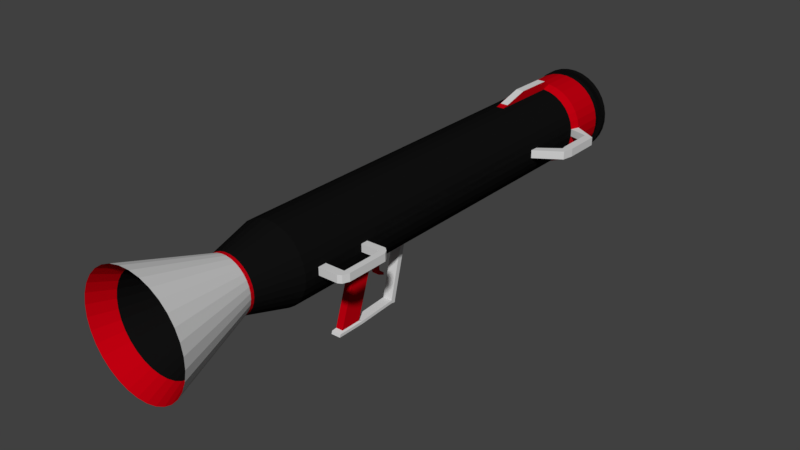# Source: RocketLauncher.blend  (saved by Blender 2.79.0; exported with 4.5.12 LTS)
import bpy
from mathutils import Matrix  # noqa: F401  (used for matrix-valued properties, if any)

bpy.ops.wm.read_factory_settings(use_empty=True)
scene = bpy.context.scene
scene.name = 'Scene'

# ---- collections
col_collection_1 = bpy.data.collections.new('Collection 1'); scene.collection.children.link(col_collection_1)

# ---- materials (node trees are filled in below, after node groups)
mat_material_001 = bpy.data.materials.new('Material.001')
mat_material_001.alpha_threshold = 0.0
mat_material_001.use_transparent_shadow = False
mat_material_001.diffuse_color = (0.005605, 0.005605, 0.005605, 1.0)
mat_material_001.roughness = 0.5
mat_material_003 = bpy.data.materials.new('Material.003')
mat_material_003.alpha_threshold = 0.0
mat_material_003.use_transparent_shadow = False
mat_material_003.diffuse_color = (0.5173, 0.0, 0.005301, 1.0)
mat_material_003.roughness = 0.5
mat_material_004 = bpy.data.materials.new('Material.004')
mat_material_004.alpha_threshold = 0.0
mat_material_004.use_transparent_shadow = False
mat_material_004.diffuse_color = (0.6739, 0.6739, 0.6739, 1.0)
mat_material_004.roughness = 0.5

# ---- material node trees

# ---- world
world_world = bpy.data.worlds.new('World'); scene.world = world_world
world_world.color = (0.05088, 0.05088, 0.05088)
world_world.use_sun_shadow = False
world_world.sun_shadow_jitter_overblur = 0.0
world_world.cycles.sampling_method = 'MANUAL'

# ---- meshes
me_cylinder = bpy.data.meshes.new('Cylinder')
me_cylinder.from_pydata([(-0.3019, 0.6424, -0.6241), (-0.2692, 0.5792, 0.3968), (-0.1747, 0.693, -0.6241), (-0.1518, 0.6259, 0.3968), (-0.04013, 0.7179, -0.6241), (-0.02754, 0.6489, 0.3968), (0.09673, 0.716, -0.6241), (0.09882, 0.6471, 0.3968), (0.2306, 0.6874, -0.6241), (0.2224, 0.6207, 0.3968), (0.3563, 0.6333, -0.6241), (0.3385, 0.5708, 0.3968), (0.4691, 0.5557, -0.6241), (0.4426, 0.4991, 0.3968), (0.5645, 0.4575, -0.6241), (0.5307, 0.4085, 0.3968), (0.639, 0.3427, -0.6241), (0.5994, 0.3025, 0.3968), (0.6896, 0.2155, -0.6241), (0.6462, 0.1851, 0.3968), (0.7144, 0.08093, -0.6241), (0.6691, 0.06079, 0.3968), (0.7125, -0.05594, -0.6241), (0.6674, -0.06557, 0.3968), (0.684, -0.1898, -0.6241), (0.641, -0.1892, 0.3968), (0.6298, -0.3155, -0.6241), (0.591, -0.3052, 0.3968), (0.5522, -0.4283, -0.6241), (0.5194, -0.4093, 0.3968), (0.4541, -0.5237, -0.6241), (0.4288, -0.4974, 0.3968), (0.3392, -0.5982, -0.6241), (0.3227, -0.5662, 0.3968), (0.2121, -0.6488, -0.6241), (0.2053, -0.6129, 0.3968), (0.07748, -0.6736, -0.6241), (0.08104, -0.6359, 0.3968), (-0.05938, -0.6717, -0.6241), (-0.04532, -0.6341, 0.3968), (-0.1932, -0.6432, -0.6241), (-0.1689, -0.6077, 0.3968), (-0.319, -0.589, -0.6241), (-0.285, -0.5578, 0.3968), (-0.4317, -0.5114, -0.6241), (-0.3891, -0.4861, 0.3968), (-0.5271, -0.4133, -0.6241), (-0.4772, -0.3955, 0.3968), (-0.6016, -0.2985, -0.6241), (-0.5459, -0.2895, 0.3968), (-0.6522, -0.1713, -0.6241), (-0.5927, -0.1721, 0.3968), (-0.6771, -0.03668, -0.6241), (-0.6156, -0.04779, 0.3968), (-0.6752, 0.1002, -0.6241), (-0.6139, 0.07857, 0.3968), (-0.6466, 0.234, -0.6241), (-0.5875, 0.2022, 0.3968), (-0.5925, 0.3598, -0.6241), (-0.5375, 0.3182, 0.3968), (-0.5149, 0.4725, -0.6241), (-0.4659, 0.4223, 0.3968), (-0.4167, 0.5679, -0.6241), (-0.3753, 0.5104, 0.3968), (-0.3593, 0.6052, -0.6241), (-0.3222, 0.5448, 0.3968), (-0.2383, 0.6677, -0.6241), (-0.2105, 0.6026, 0.3968), (-0.4324, 0.8949, -0.1832), (-0.2502, 0.9674, -0.1832), (-0.05747, 1.003, -0.1832), (0.1385, 1.0, -0.1832), (0.3303, 0.9593, -0.1832), (0.5103, 0.8818, -0.1832), (0.6718, 0.7706, -0.1832), (0.8085, 0.6301, -0.1832), (0.9151, 0.4656, -0.1832), (0.9876, 0.2835, -0.1832), (1.023, 0.09072, -0.1832), (1.02, -0.1053, -0.1832), (0.9796, -0.297, -0.1832), (0.9021, -0.4771, -0.1832), (0.7909, -0.6385, -0.1832), (0.6504, -0.7752, -0.1832), (0.4859, -0.8819, -0.1832), (0.3037, -0.9544, -0.1832), (0.111, -0.9899, -0.1832), (-0.08505, -0.9872, -0.1832), (-0.2768, -0.9463, -0.1832), (-0.4568, -0.8688, -0.1832), (-0.6183, -0.7576, -0.1832), (-0.755, -0.6171, -0.1832), (-0.8616, -0.4526, -0.1832), (-0.9341, -0.2705, -0.1832), (-0.9697, -0.07771, -0.1832), (-0.967, 0.1183, -0.1832), (-0.9261, 0.31, -0.1832), (-0.8486, 0.4901, -0.1832), (-0.7374, 0.6515, -0.1832), (-0.5969, 0.7882, -0.1832), (-0.5146, 0.8416, -0.1832), (-0.3413, 0.9311, -0.1832), (-0.4324, 0.8949, -0.1754), (-0.2502, 0.9674, -0.1754), (-0.05747, 1.003, -0.1754), (0.1385, 1.0, -0.1754), (0.3303, 0.9593, -0.1754), (0.5103, 0.8818, -0.1754), (0.6718, 0.7706, -0.1754), (0.8085, 0.6301, -0.1754), (0.9151, 0.4656, -0.1754), (0.9876, 0.2835, -0.1754), (1.023, 0.09072, -0.1754), (1.02, -0.1053, -0.1754), (0.9796, -0.297, -0.1754), (0.9021, -0.4771, -0.1754), (0.7909, -0.6385, -0.1754), (0.6504, -0.7752, -0.1754), (0.4859, -0.8819, -0.1754), (0.3037, -0.9544, -0.1754), (0.111, -0.9899, -0.1754), (-0.08505, -0.9872, -0.1754), (-0.2768, -0.9463, -0.1754), (-0.4568, -0.8688, -0.1754), (-0.6183, -0.7576, -0.1754), (-0.755, -0.6171, -0.1754), (-0.8616, -0.4526, -0.1754), (-0.9341, -0.2705, -0.1754), (-0.9697, -0.07771, -0.1754), (-0.967, 0.1183, -0.1754), (-0.9261, 0.31, -0.1754), (-0.8486, 0.4901, -0.1754), (-0.7374, 0.6515, -0.1754), (-0.5969, 0.7882, -0.1754), (-0.5146, 0.8416, -0.1754), (-0.3413, 0.9311, -0.1754), (-0.4324, 0.8949, -0.1046), (-0.2502, 0.9674, -0.1046), (-0.05747, 1.003, -0.1046), (0.1385, 1.0, -0.1046), (0.3303, 0.9593, -0.1046), (0.5103, 0.8818, -0.1046), (0.6718, 0.7706, -0.1046), (0.8085, 0.6301, -0.1046), (0.9151, 0.4656, -0.1046), (0.9876, 0.2835, -0.1046), (1.023, 0.09072, -0.1046), (1.02, -0.1053, -0.1046), (0.9796, -0.297, -0.1046), (0.9021, -0.4771, -0.1046), (0.7909, -0.6385, -0.1046), (0.6504, -0.7752, -0.1046), (0.4859, -0.8819, -0.1046), (0.3037, -0.9544, -0.1046), (0.111, -0.9899, -0.1046), (-0.08505, -0.9872, -0.1046), (-0.2768, -0.9463, -0.1046), (-0.4568, -0.8688, -0.1046), (-0.6183, -0.7576, -0.1046), (-0.755, -0.6171, -0.1046), (-0.8616, -0.4526, -0.1046), (-0.9341, -0.2705, -0.1046), (-0.9697, -0.07771, -0.1046), (-0.967, 0.1183, -0.1046), (-0.9261, 0.31, -0.1046), (-0.8486, 0.4901, -0.1046), (-0.7374, 0.6515, -0.1046), (-0.5969, 0.7882, -0.1046), (-0.5146, 0.8416, -0.1046), (-0.3413, 0.9311, -0.1046), (-0.4324, 0.8949, -0.09636), (-0.2502, 0.9674, -0.09636), (-0.05747, 1.003, -0.09636), (0.1385, 1.0, -0.09636), (0.3303, 0.9593, -0.09636), (0.5103, 0.8818, -0.09636), (0.6718, 0.7706, -0.09636), (0.8085, 0.6301, -0.09636), (0.9151, 0.4656, -0.09636), (0.9876, 0.2835, -0.09636), (1.023, 0.09072, -0.09636), (1.02, -0.1053, -0.09636), (0.9796, -0.297, -0.09636), (0.9021, -0.4771, -0.09636), (0.7909, -0.6385, -0.09636), (0.6504, -0.7752, -0.09636), (0.4859, -0.8819, -0.09636), (0.3037, -0.9544, -0.09636), (0.111, -0.9899, -0.09636), (-0.08505, -0.9872, -0.09636), (-0.2768, -0.9463, -0.09636), (-0.4568, -0.8688, -0.09636), (-0.6183, -0.7576, -0.09636), (-0.755, -0.6171, -0.09636), (-0.8616, -0.4526, -0.09636), (-0.9341, -0.2705, -0.09636), (-0.9697, -0.07771, -0.09636), (-0.967, 0.1183, -0.09636), (-0.9261, 0.31, -0.09636), (-0.8486, 0.4901, -0.09636), (-0.7374, 0.6515, -0.09636), (-0.5969, 0.7882, -0.09636), (-0.5146, 0.8416, -0.09636), (-0.3413, 0.9311, -0.09636), (1.134, 0.08918, -0.1046), (1.134, 0.08918, -0.1754), (2.551, -0.1537, -0.007006), (1.131, -0.1068, -0.1754), (1.131, 0.08929, -0.1754), (1.024, 0.08929, -0.1832), (1.128, -0.1067, -0.1754), (1.021, -0.1067, -0.1832), (1.021, 0.08924, -0.09636), (1.13, 0.08924, -0.1046), (1.019, -0.1068, -0.09636), (1.128, -0.1068, -0.1046), (0.9921, 0.02248, -0.09782), (0.9894, -0.1735, -0.09782), (2.627, -0.1544, -0.008495), (2.631, 0.1034, -0.008495), (1.131, -0.1068, -0.1046), (2.554, 0.1041, -0.007006), (2.679, 0.106, -0.1575), (2.679, 0.106, -0.2523), (2.611, 0.1036, -0.02463), (2.675, -0.1517, -0.2523), (2.603, 0.1067, -0.249), (2.599, -0.151, -0.249), (2.535, 0.1043, -0.02314), (2.607, -0.1541, -0.02463), (2.559, -0.1198, -0.2362), (2.562, 0.07623, -0.2362), (2.562, 0.07623, -0.1654), (2.559, -0.1198, -0.1654), (2.531, -0.1534, -0.02314), (2.675, -0.1517, -0.1575), (2.603, 0.1067, -0.156), (2.599, -0.151, -0.156), (1.004, 0.1225, 0.04423), (0.9844, 0.1227, 0.02809), (1.0, -0.1353, 0.04423), (0.9808, -0.135, 0.02809), (-0.4324, 0.8949, -0.06507), (-0.2502, 0.9674, -0.06507), (-0.05747, 1.003, -0.06507), (0.1385, 1.0, -0.06507), (0.3303, 0.9593, -0.06507), (0.5103, 0.8818, -0.06507), (0.6718, 0.7706, -0.06507), (0.8085, 0.6301, -0.06507), (0.9151, 0.4656, -0.06507), (0.9876, 0.2835, -0.06507), (1.023, 0.09072, -0.06507), (1.02, -0.1053, -0.06507), (0.9796, -0.297, -0.06507), (0.9021, -0.4771, -0.06507), (0.7909, -0.6385, -0.06507), (0.6504, -0.7752, -0.06507), (0.4859, -0.8819, -0.06507), (0.3037, -0.9544, -0.06507), (0.111, -0.9899, -0.06507), (-0.08505, -0.9872, -0.06507), (-0.2768, -0.9463, -0.06507), (-0.4568, -0.8688, -0.06507), (-0.6183, -0.7576, -0.06507), (-0.755, -0.6171, -0.06507), (-0.8616, -0.4526, -0.06507), (-0.9341, -0.2705, -0.06507), (-0.9697, -0.07771, -0.06507), (-0.967, 0.1183, -0.06507), (-0.9261, 0.31, -0.06507), (-0.8486, 0.4901, -0.06507), (-0.7374, 0.6515, -0.06507), (-0.5969, 0.7882, -0.06507), (-0.5146, 0.8416, -0.06507), (-0.3413, 0.9311, -0.06507), (-0.4324, 0.8949, -0.05632), (-0.2502, 0.9674, -0.05632), (-0.05747, 1.003, -0.05632), (0.1385, 1.0, -0.05632), (0.3303, 0.9593, -0.05632), (0.5103, 0.8818, -0.05632), (0.6718, 0.7706, -0.05632), (0.8085, 0.6301, -0.05632), (0.9151, 0.4656, -0.05632), (0.9876, 0.2835, -0.05632), (1.023, 0.09072, -0.05632), (1.02, -0.1053, -0.05632), (0.9796, -0.297, -0.05632), (0.9021, -0.4771, -0.05632), (0.7909, -0.6385, -0.05632), (0.6504, -0.7752, -0.05632), (0.4859, -0.8819, -0.05632), (0.3037, -0.9544, -0.05632), (0.111, -0.9899, -0.05632), (-0.08505, -0.9872, -0.05632), (-0.2768, -0.9463, -0.05632), (-0.4568, -0.8688, -0.05632), (-0.6183, -0.7576, -0.05632), (-0.755, -0.6171, -0.05632), (-0.8616, -0.4526, -0.05632), (-0.9341, -0.2705, -0.05632), (-0.9697, -0.07771, -0.05632), (-0.967, 0.1183, -0.05632), (-0.9261, 0.31, -0.05632), (-0.8486, 0.4901, -0.05632), (-0.7374, 0.6515, -0.05632), (-0.5969, 0.7882, -0.05632), (-0.5146, 0.8416, -0.05632), (-0.3413, 0.9311, -0.05632), (1.383, 0.08613, -0.07133), (1.383, 0.08613, -0.08009), (1.38, -0.1099, -0.07133), (1.38, -0.1099, -0.08009), (1.52, 0.08422, -0.07133), (1.52, 0.08422, -0.08009), (1.518, -0.1118, -0.07133), (1.518, -0.1118, -0.08009), (1.618, 0.08251, -0.06793), (1.669, 0.08251, -0.07392), (1.617, -0.1135, -0.06818), (1.667, -0.1135, -0.07417), (1.67, 0.08064, -0.0525), (1.74, 0.08064, -0.05223), (1.67, -0.1154, -0.05285), (1.74, -0.1154, -0.05257), (-0.2502, 0.9674, -0.4828), (-0.05747, 1.003, -0.4828), (0.1385, 1.0, -0.4828), (0.3303, 0.9593, -0.4828), (0.5103, 0.8818, -0.4828), (0.6718, 0.7706, -0.4828), (0.8085, 0.6301, -0.4828), (0.9151, 0.4656, -0.4828), (0.9876, 0.2835, -0.4828), (1.023, 0.09072, -0.4828), (1.02, -0.1053, -0.4828), (0.9796, -0.297, -0.4828), (0.9021, -0.4771, -0.4828), (0.7909, -0.6385, -0.4828), (0.6504, -0.7752, -0.4828), (0.4859, -0.8819, -0.4828), (0.3037, -0.9544, -0.4828), (0.111, -0.9899, -0.4828), (-0.08505, -0.9872, -0.4828), (-0.2768, -0.9463, -0.4828), (-0.4568, -0.8688, -0.4828), (-0.6183, -0.7576, -0.4828), (-0.755, -0.6171, -0.4828), (-0.8616, -0.4526, -0.4828), (-0.9341, -0.2705, -0.4828), (-0.9697, -0.07771, -0.4828), (-0.967, 0.1183, -0.4828), (-0.9261, 0.31, -0.4828), (-0.8486, 0.4901, -0.4828), (-0.7374, 0.6515, -0.4828), (-0.5969, 0.7882, -0.4828), (-0.5146, 0.8416, -0.4828), (-0.3413, 0.9311, -0.4828), (-0.4324, 0.8949, -0.4828), (-0.2383, 0.6677, -0.6349), (-0.1747, 0.693, -0.6349), (-0.04013, 0.7179, -0.6349), (0.09673, 0.716, -0.6349), (0.2306, 0.6874, -0.6349), (0.3563, 0.6333, -0.6349), (0.4691, 0.5557, -0.6349), (0.5645, 0.4575, -0.6349), (0.639, 0.3427, -0.6349), (0.6896, 0.2155, -0.6349), (0.7144, 0.08093, -0.6349), (0.7125, -0.05594, -0.6349), (0.684, -0.1898, -0.6349), (0.6298, -0.3155, -0.6349), (0.5522, -0.4283, -0.6349), (0.4541, -0.5237, -0.6349), (0.3392, -0.5982, -0.6349), (0.2121, -0.6488, -0.6349), (0.07748, -0.6736, -0.6349), (-0.05938, -0.6717, -0.6349), (-0.1932, -0.6432, -0.6349), (-0.319, -0.589, -0.6349), (-0.4317, -0.5114, -0.6349), (-0.5271, -0.4133, -0.6349), (-0.6016, -0.2985, -0.6349), (-0.6522, -0.1713, -0.6349), (-0.6771, -0.03668, -0.6349), (-0.6752, 0.1002, -0.6349), (-0.6466, 0.234, -0.6349), (-0.5925, 0.3598, -0.6349), (-0.5149, 0.4725, -0.6349), (-0.4167, 0.5679, -0.6349), (-0.3593, 0.6052, -0.6349), (-0.3019, 0.6424, -0.6349), (-0.04895, 0.2034, -0.5222), (-0.02731, 0.2121, -0.5222), (0.01849, 0.2205, -0.5222), (0.06506, 0.2199, -0.5222), (0.1106, 0.2101, -0.5222), (0.1534, 0.1917, -0.5222), (0.1917, 0.1653, -0.5222), (0.2242, 0.1319, -0.5222), (0.2496, 0.09285, -0.5222), (0.2668, 0.04958, -0.5222), (0.2752, 0.003779, -0.5222), (0.2746, -0.04279, -0.5222), (0.2649, -0.08834, -0.5222), (0.2465, -0.1311, -0.5222), (0.22, -0.1695, -0.5222), (0.1867, -0.202, -0.5222), (0.1476, -0.2273, -0.5222), (0.1043, -0.2445, -0.5222), (0.05851, -0.253, -0.5222), (0.01194, -0.2523, -0.5222), (-0.03361, -0.2426, -0.5222), (-0.07639, -0.2242, -0.5222), (-0.1148, -0.1978, -0.5222), (-0.1472, -0.1644, -0.5222), (-0.1726, -0.1253, -0.5222), (-0.1898, -0.08204, -0.5222), (-0.1982, -0.03624, -0.5222), (-0.1976, 0.01033, -0.5222), (-0.1879, 0.05588, -0.5222), (-0.1695, 0.09866, -0.5222), (-0.143, 0.137, -0.5222), (-0.1097, 0.1695, -0.5222), (-0.09012, 0.1822, -0.5222), (-0.07058, 0.1948, -0.5222), (-0.4912, 1.315, -0.9293), (-0.3602, 1.367, -0.9293), (-0.08271, 1.418, -0.9293), (0.1994, 1.414, -0.9293), (0.4753, 1.355, -0.9293), (0.7345, 1.244, -0.9293), (0.9669, 1.084, -0.9293), (1.164, 0.8813, -0.9293), (1.317, 0.6446, -0.9293), (1.421, 0.3824, -0.9293), (1.473, 0.105, -0.9293), (1.469, -0.1771, -0.9293), (1.41, -0.4531, -0.9293), (1.298, -0.7122, -0.9293), (1.138, -0.9446, -0.9293), (0.9361, -1.141, -0.9293), (0.6993, -1.295, -0.9293), (0.4372, -1.399, -0.9293), (0.1597, -1.45, -0.9293), (-0.1224, -1.446, -0.9293), (-0.3983, -1.388, -0.9293), (-0.6575, -1.276, -0.9293), (-0.8899, -1.116, -0.9293), (-1.087, -0.9138, -0.9293), (-1.24, -0.677, -0.9293), (-1.344, -0.4149, -0.9293), (-1.396, -0.1374, -0.9293), (-1.392, 0.1447, -0.9293), (-1.333, 0.4206, -0.9293), (-1.221, 0.6798, -0.9293), (-1.061, 0.9122, -0.9293), (-0.8591, 1.109, -0.9293), (-0.7407, 1.186, -0.9293), (-0.6223, 1.262, -0.9293), (-0.3964, 1.076, -0.8599), (-0.2888, 1.119, -0.8599), (-0.06102, 1.161, -0.8599), (0.1706, 1.158, -0.8599), (0.3971, 1.11, -0.8599), (0.6099, 1.018, -0.8599), (0.8007, 0.8867, -0.8599), (0.9622, 0.7207, -0.8599), (1.088, 0.5263, -0.8599), (1.174, 0.3111, -0.8599), (1.216, 0.08329, -0.8599), (1.213, -0.1483, -0.8599), (1.164, -0.3749, -0.8599), (1.073, -0.5876, -0.8599), (0.9414, -0.7784, -0.8599), (0.7754, -0.94, -0.8599), (0.581, -1.066, -0.8599), (0.3658, -1.152, -0.8599), (0.138, -1.194, -0.8599), (-0.09361, -1.19, -0.8599), (-0.3202, -1.142, -0.8599), (-0.5329, -1.051, -0.8599), (-0.7237, -0.9192, -0.8599), (-0.8852, -0.7531, -0.8599), (-1.011, -0.5588, -0.8599), (-1.097, -0.3435, -0.8599), (-1.139, -0.1157, -0.8599), (-1.136, 0.1159, -0.8599), (-1.087, 0.3424, -0.8599), (-0.9958, 0.5552, -0.8599), (-0.8645, 0.746, -0.8599), (-0.6984, 0.9075, -0.8599), (-0.6012, 0.9705, -0.8599), (-0.504, 1.034, -0.8599), (-0.2403, 0.6841, -0.6958), (-0.1713, 0.7116, -0.6958), (-0.02529, 0.7385, -0.6958), (0.1232, 0.7365, -0.6958), (0.2684, 0.7055, -0.6958), (0.4048, 0.6468, -0.6958), (0.5271, 0.5626, -0.6958), (0.6306, 0.4561, -0.6958), (0.7114, 0.3315, -0.6958), (0.7663, 0.1936, -0.6958), (0.7932, 0.04756, -0.6958), (0.7912, -0.1009, -0.6958), (0.7602, -0.2461, -0.6958), (0.7015, -0.3825, -0.6958), (0.6173, -0.5048, -0.6958), (0.5109, -0.6083, -0.6958), (0.3863, -0.6891, -0.6958), (0.2483, -0.744, -0.6958), (0.1023, -0.771, -0.6958), (-0.04618, -0.7689, -0.6958), (-0.1914, -0.7379, -0.6958), (-0.3278, -0.6792, -0.6958), (-0.4501, -0.595, -0.6958), (-0.5536, -0.4886, -0.6958), (-0.6344, -0.364, -0.6958), (-0.6893, -0.226, -0.6958), (-0.7162, -0.08002, -0.6958), (-0.7142, 0.06845, -0.6958), (-0.6832, 0.2137, -0.6958), (-0.6245, 0.35, -0.6958), (-0.5403, 0.4723, -0.6958), (-0.4339, 0.5759, -0.6958), (-0.3716, 0.6163, -0.6958), (-0.3093, 0.6567, -0.6958), (-0.4324, 0.8949, 0.9428), (-0.2502, 0.9674, 0.9428), (0.1385, 1.0, 0.9428), (0.6718, 0.7706, 0.9428), (0.8085, 0.6301, 0.9428), (0.9151, 0.4656, 0.9428), (1.023, 0.09072, 0.9428), (1.02, -0.1053, 0.9428), (0.6504, -0.7752, 0.9428), (0.4859, -0.8819, 0.9428), (-0.08505, -0.9872, 0.9428), (-0.2768, -0.9463, 0.9428), (-0.6183, -0.7576, 0.9428), (-0.755, -0.6171, 0.9428), (-0.8616, -0.4526, 0.9428), (-0.9341, -0.2705, 0.9428), (-0.9261, 0.31, 0.9428), (-0.8486, 0.4901, 0.9428), (-0.5146, 0.8416, 0.9428), (-0.3413, 0.9311, 0.9428), (-0.05747, 1.003, 0.9428), (0.3303, 0.9593, 0.9428), (0.5103, 0.8818, 0.9428), (0.9876, 0.2835, 0.9428), (0.9796, -0.297, 0.9428), (0.9021, -0.4771, 0.9428), (0.7909, -0.6385, 0.9428), (0.3037, -0.9544, 0.9428), (0.111, -0.9899, 0.9428), (-0.4568, -0.8688, 0.9428), (-0.9697, -0.07771, 0.9428), (-0.967, 0.1183, 0.9428), (-0.7374, 0.6515, 0.9428), (-0.5969, 0.7882, 0.9428), (-0.383, 1.038, 0.9613), (-0.4852, 0.9971, 0.9613), (-0.4852, 0.9971, 0.9417), (-0.06449, 1.118, 0.9613), (-0.2808, 1.078, 0.9613), (0.1555, 1.115, 0.9613), (0.3706, 1.069, 0.9613), (0.5727, 0.9824, 0.9613), (0.7539, 0.8577, 0.9613), (0.9073, 0.7, 0.9613), (1.027, 0.5154, 0.9613), (1.108, 0.311, 0.9613), (1.148, 0.09469, 0.9613), (1.145, -0.1253, 0.9613), (1.099, -0.3404, 0.9613), (1.012, -0.5425, 0.9613), (0.8875, -0.7237, 0.9613), (0.7298, -0.8771, 0.9613), (0.5453, -0.9967, 0.9613), (0.3409, -1.078, 0.9613), (0.1245, -1.118, 0.9613), (-0.09544, -1.115, 0.9613), (-0.3106, -1.069, 0.9613), (-0.5126, -0.9821, 0.9613), (-0.6938, -0.8573, 0.9613), (-0.8472, -0.6996, 0.9613), (-0.9669, -0.5151, 0.9613), (-1.048, -0.3107, 0.9613), (-1.088, -0.09433, 0.9613), (-1.085, 0.1256, 0.9613), (-1.039, 0.3408, 0.9613), (-0.9522, 0.5428, 0.9613), (-0.8275, 0.724, 0.9613), (-0.6698, 0.8774, 0.9613), (-0.5775, 0.9373, 0.9613), (-0.2808, 1.078, 0.9417), (-0.06449, 1.118, 0.9417), (0.1555, 1.115, 0.9417), (0.3706, 1.069, 0.9417), (0.5727, 0.9824, 0.9417), (0.7539, 0.8577, 0.9417), (0.9073, 0.7, 0.9417), (1.027, 0.5154, 0.9417), (1.108, 0.311, 0.9417), (1.148, 0.09469, 0.9417), (1.145, -0.1253, 0.9417), (1.099, -0.3404, 0.9417), (1.012, -0.5425, 0.9417), (0.8875, -0.7237, 0.9417), (0.7298, -0.8771, 0.9417), (0.5453, -0.9967, 0.9417), (0.3409, -1.078, 0.9417), (0.1245, -1.118, 0.9417), (-0.09544, -1.115, 0.9417), (-0.3106, -1.069, 0.9417), (-0.5126, -0.9821, 0.9417), (-0.6938, -0.8573, 0.9417), (-0.8472, -0.6996, 0.9417), (-0.9669, -0.5151, 0.9417), (-1.048, -0.3107, 0.9417), (-1.088, -0.09433, 0.9417), (-1.085, 0.1256, 0.9417), (-1.039, 0.3408, 0.9417), (-0.9522, 0.5428, 0.9417), (-0.8275, 0.724, 0.9417), (-0.6698, 0.8774, 0.9417), (-0.5775, 0.9373, 0.9417), (-0.383, 1.038, 0.9417), (-0.2502, 0.9674, 0.9384), (-0.05747, 1.003, 0.9384), (0.1385, 1.0, 0.9384), (0.3303, 0.9593, 0.9384), (0.5103, 0.8818, 0.9384), (0.6718, 0.7706, 0.9384), (0.8085, 0.6301, 0.9384), (0.9151, 0.4656, 0.9384), (0.9876, 0.2835, 0.9384), (1.023, 0.09072, 0.9384), (1.02, -0.1053, 0.9384), (0.9796, -0.297, 0.9384), (0.9021, -0.4771, 0.9384), (0.7909, -0.6385, 0.9384), (0.6504, -0.7752, 0.9384), (0.4859, -0.8819, 0.9384), (0.3037, -0.9544, 0.9384), (0.111, -0.9899, 0.9384), (-0.08505, -0.9872, 0.9384), (-0.2768, -0.9463, 0.9384), (-0.4568, -0.8688, 0.9384), (-0.6183, -0.7576, 0.9384), (-0.755, -0.6171, 0.9384), (-0.8616, -0.4526, 0.9384), (-0.9341, -0.2705, 0.9384), (-0.9697, -0.07771, 0.9384), (-0.967, 0.1183, 0.9384), (-0.9261, 0.31, 0.9384), (-0.8486, 0.4901, 0.9384), (-0.7374, 0.6515, 0.9384), (-0.5969, 0.7882, 0.9384), (-0.5146, 0.8416, 0.9384), (-0.3413, 0.9311, 0.9384), (-0.4324, 0.8949, 0.9384), (-0.3413, 0.9311, 0.9603), (-0.4324, 0.8949, 0.9603), (-0.05747, 1.003, 0.9603), (-0.2502, 0.9674, 0.9603), (0.1385, 1.0, 0.9603), (0.3303, 0.9593, 0.9603), (0.5103, 0.8818, 0.9603), (0.6718, 0.7706, 0.9603), (0.8085, 0.6301, 0.9603), (0.9151, 0.4656, 0.9603), (0.9876, 0.2835, 0.9603), (1.023, 0.09072, 0.9603), (1.02, -0.1053, 0.9603), (0.9796, -0.297, 0.9603), (0.9021, -0.4771, 0.9603), (0.7909, -0.6385, 0.9603), (0.6504, -0.7752, 0.9603), (0.4859, -0.8819, 0.9603), (0.3037, -0.9544, 0.9603), (0.111, -0.9899, 0.9603), (-0.08505, -0.9872, 0.9603), (-0.2768, -0.9463, 0.9603), (-0.4568, -0.8688, 0.9603), (-0.6183, -0.7576, 0.9603), (-0.755, -0.6171, 0.9603), (-0.8616, -0.4526, 0.9603), (-0.9341, -0.2705, 0.9603), (-0.9697, -0.07771, 0.9603), (-0.967, 0.1183, 0.9603), (-0.9261, 0.31, 0.9603), (-0.8486, 0.4901, 0.9603), (-0.7374, 0.6515, 0.9603), (-0.5969, 0.7882, 0.9603), (-0.5146, 0.8416, 0.9603), (-0.2427, 0.6834, 0.9489), (-0.3094, 0.6568, 0.9489), (-0.0349, 0.736, 0.9489), (-0.176, 0.7099, 0.9489), (0.1086, 0.734, 0.9489), (0.2489, 0.704, 0.9489), (0.3808, 0.6473, 0.9489), (0.499, 0.5659, 0.9489), (0.599, 0.463, 0.9489), (0.6771, 0.3426, 0.9489), (0.7302, 0.2093, 0.9489), (0.7562, 0.06816, 0.9489), (0.7542, -0.07534, 0.9489), (0.7243, -0.2157, 0.9489), (0.6675, -0.3475, 0.9489), (0.5861, -0.4657, 0.9489), (0.4833, -0.5658, 0.9489), (0.3629, -0.6438, 0.9489), (0.2295, -0.6969, 0.9489), (0.0884, -0.723, 0.9489), (-0.05509, -0.721, 0.9489), (-0.1954, -0.691, 0.9489), (-0.3273, -0.6343, 0.9489), (-0.4455, -0.5529, 0.9489), (-0.5455, -0.45, 0.9489), (-0.6236, -0.3296, 0.9489), (-0.6767, -0.1963, 0.9489), (-0.7027, -0.05515, 0.9489), (-0.7007, 0.08835, 0.9489), (-0.6708, 0.2287, 0.9489), (-0.614, 0.3605, 0.9489), (-0.5326, 0.4787, 0.9489), (-0.4298, 0.5788, 0.9489), (-0.3696, 0.6178, 0.9489), (-0.2727, 1.049, 0.9067), (-0.06262, 1.088, 0.9067), (0.151, 1.085, 0.9067), (0.3599, 1.04, 0.9067), (0.5561, 0.9557, 0.9067), (0.732, 0.8345, 0.9067), (0.881, 0.6814, 0.9067), (0.9972, 0.5022, 0.9067), (1.076, 0.3037, 0.9067), (1.115, 0.09363, 0.9067), (1.112, -0.12, 0.9067), (1.067, -0.3289, 0.9067), (0.9829, -0.5251, 0.9067), (0.8618, -0.701, 0.9067), (0.7087, -0.85, 0.9067), (0.5294, -0.9662, 0.9067), (0.331, -1.045, 0.9067), (0.1209, -1.084, 0.9067), (-0.09268, -1.081, 0.9067), (-0.3016, -1.036, 0.9067), (-0.4978, -0.9519, 0.9067), (-0.6737, -0.8308, 0.9067), (-0.8227, -0.6777, 0.9067), (-0.9389, -0.4984, 0.9067), (-1.018, -0.3, 0.9067), (-1.057, -0.08991, 0.9067), (-1.054, 0.1237, 0.9067), (-1.009, 0.3326, 0.9067), (-0.9246, 0.5288, 0.9067), (-0.8035, 0.7047, 0.9067), (-0.6504, 0.8537, 0.9067), (-0.5608, 0.9118, 0.9067), (-0.3719, 1.009, 0.9067), (-0.4712, 0.9699, 0.9067), (-0.2727, 1.049, 0.7976), (-0.06262, 1.088, 0.7976), (0.151, 1.085, 0.7976), (0.3599, 1.04, 0.7976), (0.5561, 0.9557, 0.7976), (0.732, 0.8345, 0.7976), (0.881, 0.6814, 0.7976), (0.9972, 0.5022, 0.7976), (1.076, 0.3037, 0.7976), (1.115, 0.09363, 0.7976), (1.112, -0.12, 0.7976), (1.067, -0.3289, 0.7976), (0.9829, -0.5251, 0.7976), (0.8618, -0.701, 0.7976), (0.7087, -0.85, 0.7976), (0.5294, -0.9662, 0.7976), (0.331, -1.045, 0.7976), (0.1209, -1.084, 0.7976), (-0.09268, -1.081, 0.7976), (-0.3016, -1.036, 0.7976), (-0.4978, -0.9519, 0.7976), (-0.6737, -0.8308, 0.7976), (-0.8227, -0.6777, 0.7976), (-0.9389, -0.4984, 0.7976), (-1.018, -0.3, 0.7976), (-1.057, -0.08991, 0.7976), (-1.054, 0.1237, 0.7976), (-1.009, 0.3326, 0.7976), (-0.9246, 0.5288, 0.7976), (-0.8035, 0.7047, 0.7976), (-0.6504, 0.8537, 0.7976), (-0.5608, 0.9118, 0.7976), (-0.3719, 1.009, 0.7976), (-0.4712, 0.9699, 0.7976), (-0.2502, 0.9674, 0.7711), (-0.05747, 1.003, 0.7711), (0.1385, 1.0, 0.7711), (0.3303, 0.9593, 0.7711), (0.5103, 0.8818, 0.7711), (0.6718, 0.7706, 0.7711), (0.8085, 0.6301, 0.7711), (0.9151, 0.4656, 0.7711), (0.9876, 0.2835, 0.7711), (1.023, 0.09072, 0.7711), (1.02, -0.1053, 0.7711), (0.9796, -0.297, 0.7711), (0.9021, -0.4771, 0.7711), (0.7909, -0.6385, 0.7711), (0.6504, -0.7752, 0.7711), (0.4859, -0.8819, 0.7711), (0.3037, -0.9544, 0.7711), (0.111, -0.9899, 0.7711), (-0.08505, -0.9872, 0.7711), (-0.2768, -0.9463, 0.7711), (-0.4568, -0.8688, 0.7711), (-0.6183, -0.7576, 0.7711), (-0.755, -0.6171, 0.7711), (-0.8616, -0.4526, 0.7711), (-0.9341, -0.2705, 0.7711), (-0.9697, -0.07771, 0.7711), (-0.967, 0.1183, 0.7711), (-0.9261, 0.31, 0.7711), (-0.8486, 0.4901, 0.7711), (-0.7374, 0.6515, 0.7711), (-0.5969, 0.7882, 0.7711), (-0.5146, 0.8416, 0.7711), (-0.3413, 0.9311, 0.7711), (-0.4324, 0.8949, 0.7711), (-0.4324, 0.8949, 0.9115), (-0.2502, 0.9674, 0.9115), (-0.05747, 1.003, 0.9115), (0.1385, 1.0, 0.9115), (0.3303, 0.9593, 0.9115), (0.5103, 0.8818, 0.9115), (0.6718, 0.7706, 0.9115), (0.8085, 0.6301, 0.9115), (0.9151, 0.4656, 0.9115), (0.9876, 0.2835, 0.9115), (1.023, 0.09072, 0.9115), (1.02, -0.1053, 0.9115), (0.9796, -0.297, 0.9115), (0.9021, -0.4771, 0.9115), (0.7909, -0.6385, 0.9115), (0.6504, -0.7752, 0.9115), (0.4859, -0.8819, 0.9115), (0.3037, -0.9544, 0.9115), (0.111, -0.9899, 0.9115), (-0.08505, -0.9872, 0.9115), (-0.2768, -0.9463, 0.9115), (-0.4568, -0.8688, 0.9115), (-0.6183, -0.7576, 0.9115), (-0.755, -0.6171, 0.9115), (-0.8616, -0.4526, 0.9115), (-0.9341, -0.2705, 0.9115), (-0.9697, -0.07771, 0.9115), (-0.967, 0.1183, 0.9115), (-0.9261, 0.31, 0.9115), (-0.8486, 0.4901, 0.9115), (-0.7374, 0.6515, 0.9115), (-0.5969, 0.7882, 0.9115), (-0.5146, 0.8416, 0.9115), (-0.3413, 0.9311, 0.9115), (-1.188, -0.08911, 0.7715), (-1.187, 0.1245, 0.7718), (-0.9613, -0.07679, 0.7712), (-0.9603, 0.1192, 0.7714), (-1.196, -0.08208, 0.648), (-1.195, 0.1315, 0.6482), (-0.9697, -0.06976, 0.6477), (-0.9687, 0.1263, 0.6479), (-1.013, -0.07483, 0.5626), (-1.011, 0.1388, 0.5625), (-0.9546, -0.0625, 0.5349), (-0.9526, 0.1335, 0.5349), (0.1131, -1.713, 0.7512), (-0.1005, -1.712, 0.7515), (0.1032, -1.485, 0.7532), (-0.09285, -1.484, 0.7536), (0.1007, -1.728, 0.6274), (-0.1129, -1.727, 0.6278), (0.09077, -1.499, 0.6295), (-0.1052, -1.499, 0.6298), (0.09791, -1.674, 0.5896), (-0.1157, -1.675, 0.5899), (0.08796, -1.52, 0.6112), (-0.1081, -1.522, 0.6115), (0.111, -0.9647, 0.5349), (-0.1026, -0.9674, 0.5351), (0.101, -0.9671, 0.5639), (-0.09498, -0.9696, 0.5641), (-0.4324, 0.8949, -0.4357), (-0.2502, 0.9674, -0.4357), (-0.05747, 1.003, -0.4357), (0.1385, 1.0, -0.4357), (0.3303, 0.9593, -0.4357), (0.5103, 0.8818, -0.4357), (0.6718, 0.7706, -0.4357), (0.8085, 0.6301, -0.4357), (0.9151, 0.4656, -0.4357), (0.9876, 0.2835, -0.4357), (1.023, 0.09072, -0.4357), (1.02, -0.1053, -0.4357), (0.9796, -0.297, -0.4357), (0.9021, -0.4771, -0.4357), (0.7909, -0.6385, -0.4357), (0.6504, -0.7752, -0.4357), (0.4859, -0.8819, -0.4357), (0.3037, -0.9544, -0.4357), (0.111, -0.9899, -0.4357), (-0.08505, -0.9872, -0.4357), (-0.2768, -0.9463, -0.4357), (-0.4568, -0.8688, -0.4357), (-0.6183, -0.7576, -0.4357), (-0.755, -0.6171, -0.4357), (-0.8616, -0.4526, -0.4357), (-0.9341, -0.2705, -0.4357), (-0.9697, -0.07771, -0.4357), (-0.967, 0.1183, -0.4357), (-0.9261, 0.31, -0.4357), (-0.8486, 0.4901, -0.4357), (-0.7374, 0.6515, -0.4357), (-0.5969, 0.7882, -0.4357), (-0.5146, 0.8416, -0.4357), (-0.3413, 0.9311, -0.4357), (-0.4324, 0.8949, -0.4083), (-0.2502, 0.9674, -0.4083), (-0.05747, 1.003, -0.4083), (0.1385, 1.0, -0.4083), (0.3303, 0.9593, -0.4083), (0.5103, 0.8818, -0.4083), (0.6718, 0.7706, -0.4083), (0.8085, 0.6301, -0.4083), (0.9151, 0.4656, -0.4083), (0.9876, 0.2835, -0.4083), (1.023, 0.09072, -0.4083), (1.02, -0.1053, -0.4083), (0.9796, -0.297, -0.4083), (0.9021, -0.4771, -0.4083), (0.7909, -0.6385, -0.4083), (0.6504, -0.7752, -0.4083), (0.4859, -0.8819, -0.4083), (0.3037, -0.9544, -0.4083), (0.111, -0.9899, -0.4083), (-0.08505, -0.9872, -0.4083), (-0.2768, -0.9463, -0.4083), (-0.4568, -0.8688, -0.4083), (-0.6183, -0.7576, -0.4083), (-0.755, -0.6171, -0.4083), (-0.8616, -0.4526, -0.4083), (-0.9341, -0.2705, -0.4083), (-0.9697, -0.07771, -0.4083), (-0.967, 0.1183, -0.4083), (-0.9261, 0.31, -0.4083), (-0.8486, 0.4901, -0.4083), (-0.7374, 0.6515, -0.4083), (-0.5969, 0.7882, -0.4083), (-0.5146, 0.8416, -0.4083), (-0.3413, 0.9311, -0.4083), (0.1079, -1.65, -0.4083), (0.1079, -1.588, -0.429), (-0.08814, -1.647, -0.4083), (-0.08814, -1.586, -0.429), (0.1086, -1.495, -0.4083), (0.1086, -1.495, -0.4357), (-0.08742, -1.493, -0.4083), (-0.08742, -1.493, -0.4357), (0.1079, -1.65, -0.2706), (-0.08814, -1.647, -0.2706), (0.1086, -1.495, -0.2706), (-0.08742, -1.493, -0.2706), (0.1079, -1.59, -0.257), (-0.08814, -1.587, -0.257), (0.1086, -1.495, -0.2471), (-0.08742, -1.493, -0.2471), (-0.07929, -0.9059, -0.2706), (0.1167, -0.9086, -0.2706), (-0.07929, -0.9059, -0.2471), (0.1167, -0.9086, -0.2471)], [], [(535, 534, 605, 606), (696, 697, 596, 595), (553, 535, 606, 607), (687, 688, 587, 586), (678, 679, 578, 577), (536, 553, 607, 608), (668, 670, 569, 567), (537, 536, 608, 609), (695, 696, 595, 594), (554, 537, 609, 610), (686, 687, 586, 585), (677, 678, 577, 576), (555, 554, 610, 611), (669, 668, 567, 568), (556, 555, 611, 612), (694, 695, 594, 593), (538, 556, 612, 613), (685, 686, 585, 584), (676, 677, 576, 575), (539, 538, 613, 614), (557, 539, 614, 615), (693, 694, 593, 592), (667, 666, 564, 565), (558, 557, 615, 616), (684, 685, 584, 583), (675, 676, 575, 574), (540, 558, 616, 617), (541, 540, 617, 618), (692, 693, 592, 591), (559, 541, 618, 619), (3, 67, 1, 65, 63, 61, 59, 57, 55, 53, 51, 49, 47, 45, 43, 41, 39, 37, 35, 33, 31, 29, 27, 25, 23, 21, 19, 17, 15, 13, 11, 9, 7, 5), (683, 684, 583, 582), (674, 675, 574, 573), (2, 4, 362, 361), (542, 559, 619, 620), (543, 542, 620, 621), (932, 68, 101, 965), (963, 99, 100, 964), (964, 100, 68, 932), (962, 98, 99, 963), (961, 97, 98, 962), (960, 96, 97, 961), (959, 95, 96, 960), (958, 94, 95, 959), (957, 93, 94, 958), (956, 92, 93, 957), (955, 91, 92, 956), (954, 90, 91, 955), (953, 89, 90, 954), (952, 88, 89, 953), (951, 87, 88, 952), (950, 86, 87, 951), (949, 85, 86, 950), (948, 84, 85, 949), (947, 83, 84, 948), (946, 82, 83, 947), (945, 81, 82, 946), (944, 80, 81, 945), (943, 79, 80, 944), (942, 78, 79, 943), (941, 77, 78, 942), (940, 76, 77, 941), (939, 75, 76, 940), (938, 74, 75, 939), (937, 73, 74, 938), (936, 72, 73, 937), (935, 71, 72, 936), (934, 70, 71, 935), (933, 69, 70, 934), (965, 101, 69, 933), (68, 102, 135, 101), (99, 133, 134, 100), (100, 134, 102, 68), (98, 132, 133, 99), (97, 131, 132, 98), (96, 130, 131, 97), (95, 129, 130, 96), (94, 128, 129, 95), (93, 127, 128, 94), (92, 126, 127, 93), (91, 125, 126, 92), (90, 124, 125, 91), (89, 123, 124, 90), (88, 122, 123, 89), (87, 121, 122, 88), (86, 120, 121, 87), (85, 119, 120, 86), (84, 118, 119, 85), (83, 117, 118, 84), (82, 116, 117, 83), (81, 115, 116, 82), (80, 114, 115, 81), (79, 113, 114, 80), (78, 112, 208, 209), (77, 111, 112, 78), (76, 110, 111, 77), (75, 109, 110, 76), (74, 108, 109, 75), (73, 107, 108, 74), (72, 106, 107, 73), (71, 105, 106, 72), (70, 104, 105, 71), (69, 103, 104, 70), (101, 135, 103, 69), (102, 136, 169, 135), (133, 167, 168, 134), (134, 168, 136, 102), (132, 166, 167, 133), (131, 165, 166, 132), (130, 164, 165, 131), (129, 163, 164, 130), (128, 162, 163, 129), (127, 161, 162, 128), (126, 160, 161, 127), (125, 159, 160, 126), (124, 158, 159, 125), (123, 157, 158, 124), (122, 156, 157, 123), (121, 155, 156, 122), (120, 154, 155, 121), (119, 153, 154, 120), (118, 152, 153, 119), (117, 151, 152, 118), (116, 150, 151, 117), (115, 149, 150, 116), (114, 148, 149, 115), (113, 147, 148, 114), (112, 146, 204, 205), (111, 145, 146, 112), (110, 144, 145, 111), (109, 143, 144, 110), (108, 142, 143, 109), (107, 141, 142, 108), (106, 140, 141, 107), (105, 139, 140, 106), (104, 138, 139, 105), (103, 137, 138, 104), (135, 169, 137, 103), (136, 170, 203, 169), (167, 201, 202, 168), (168, 202, 170, 136), (166, 200, 201, 167), (165, 199, 200, 166), (164, 198, 199, 165), (163, 197, 198, 164), (162, 196, 197, 163), (161, 195, 196, 162), (160, 194, 195, 161), (159, 193, 194, 160), (158, 192, 193, 159), (157, 191, 192, 158), (156, 190, 191, 157), (155, 189, 190, 156), (154, 188, 189, 155), (153, 187, 188, 154), (152, 186, 187, 153), (151, 185, 186, 152), (150, 184, 185, 151), (149, 183, 184, 150), (148, 182, 183, 149), (147, 181, 182, 148), (180, 181, 214, 212), (145, 179, 180, 146), (144, 178, 179, 145), (143, 177, 178, 144), (142, 176, 177, 143), (141, 175, 176, 142), (140, 174, 175, 141), (139, 173, 174, 140), (138, 172, 173, 139), (137, 171, 172, 138), (169, 203, 171, 137), (224, 228, 221, 219), (146, 147, 220, 204), (113, 112, 205, 207), (147, 113, 207, 220), (209, 208, 210, 211), (112, 113, 210, 208), (79, 78, 209, 211), (113, 79, 211, 210), (213, 212, 214, 215), (147, 146, 213, 215), (181, 147, 215, 214), (146, 180, 212, 213), (212, 214, 217, 216), (227, 226, 223, 225), (234, 206, 240, 241), (229, 224, 219, 218), (221, 206, 218, 219), (223, 222, 235, 225), (226, 236, 222, 223), (237, 235, 229, 234), (237, 227, 225, 235), (233, 230, 227, 237), (232, 233, 237, 236), (231, 232, 236, 226), (230, 231, 226, 227), (207, 205, 231, 230), (205, 204, 232, 231), (204, 220, 233, 232), (220, 207, 230, 233), (236, 237, 234, 228), (235, 222, 224, 229), (222, 236, 228, 224), (234, 229, 218, 206), (239, 241, 240, 238), (221, 228, 239, 238), (206, 221, 238, 240), (228, 234, 241, 239), (170, 242, 275, 203), (201, 273, 274, 202), (202, 274, 242, 170), (200, 272, 273, 201), (199, 271, 272, 200), (198, 270, 271, 199), (197, 269, 270, 198), (196, 268, 269, 197), (195, 267, 268, 196), (194, 266, 267, 195), (193, 265, 266, 194), (192, 264, 265, 193), (191, 263, 264, 192), (190, 262, 263, 191), (189, 261, 262, 190), (188, 260, 261, 189), (187, 259, 260, 188), (186, 258, 259, 187), (185, 257, 258, 186), (184, 256, 257, 185), (183, 255, 256, 184), (182, 254, 255, 183), (181, 253, 254, 182), (180, 252, 253, 181), (179, 251, 252, 180), (178, 250, 251, 179), (177, 249, 250, 178), (176, 248, 249, 177), (175, 247, 248, 176), (174, 246, 247, 175), (173, 245, 246, 174), (172, 244, 245, 173), (171, 243, 244, 172), (203, 275, 243, 171), (242, 276, 309, 275), (273, 307, 308, 274), (274, 308, 276, 242), (272, 306, 307, 273), (271, 305, 306, 272), (270, 304, 305, 271), (269, 303, 304, 270), (268, 302, 303, 269), (267, 301, 302, 268), (266, 300, 301, 267), (265, 299, 300, 266), (264, 298, 299, 265), (263, 297, 298, 264), (262, 296, 297, 263), (261, 295, 296, 262), (260, 294, 295, 261), (259, 293, 294, 260), (258, 292, 293, 259), (257, 291, 292, 258), (256, 290, 291, 257), (255, 289, 290, 256), (254, 288, 289, 255), (253, 287, 288, 254), (286, 287, 312, 310), (251, 285, 286, 252), (250, 284, 285, 251), (249, 283, 284, 250), (248, 282, 283, 249), (247, 281, 282, 248), (246, 280, 281, 247), (245, 279, 280, 246), (244, 278, 279, 245), (243, 277, 278, 244), (275, 309, 277, 243), (313, 311, 315, 317), (253, 252, 311, 313), (287, 253, 313, 312), (252, 286, 310, 311), (314, 316, 320, 318), (311, 310, 314, 315), (310, 312, 316, 314), (312, 313, 317, 316), (321, 319, 323, 325), (316, 317, 321, 320), (317, 315, 319, 321), (315, 314, 318, 319), (323, 322, 324, 325), (319, 318, 322, 323), (318, 320, 324, 322), (320, 321, 325, 324), (66, 358, 326, 2), (2, 326, 327, 4), (4, 327, 328, 6), (6, 328, 329, 8), (8, 329, 330, 10), (10, 330, 331, 12), (12, 331, 332, 14), (14, 332, 333, 16), (16, 333, 334, 18), (18, 334, 335, 20), (20, 335, 336, 22), (22, 336, 337, 24), (24, 337, 338, 26), (26, 338, 339, 28), (28, 339, 340, 30), (30, 340, 341, 32), (32, 341, 342, 34), (34, 342, 343, 36), (36, 343, 344, 38), (38, 344, 345, 40), (40, 345, 346, 42), (42, 346, 347, 44), (44, 347, 348, 46), (46, 348, 349, 48), (48, 349, 350, 50), (50, 350, 351, 52), (52, 351, 352, 54), (54, 352, 353, 56), (56, 353, 354, 58), (58, 354, 355, 60), (60, 355, 356, 62), (64, 357, 359, 0), (62, 356, 357, 64), (0, 359, 358, 66), (375, 376, 444, 443), (20, 22, 371, 370), (38, 40, 380, 379), (56, 58, 389, 388), (0, 66, 360, 393), (12, 14, 367, 366), (30, 32, 376, 375), (48, 50, 385, 384), (4, 6, 363, 362), (22, 24, 372, 371), (40, 42, 381, 380), (58, 60, 390, 389), (14, 16, 368, 367), (32, 34, 377, 376), (50, 52, 386, 385), (6, 8, 364, 363), (24, 26, 373, 372), (42, 44, 382, 381), (60, 62, 391, 390), (16, 18, 369, 368), (34, 36, 378, 377), (52, 54, 387, 386), (8, 10, 365, 364), (26, 28, 374, 373), (44, 46, 383, 382), (66, 2, 361, 360), (64, 0, 393, 392), (18, 20, 370, 369), (36, 38, 379, 378), (54, 56, 388, 387), (62, 64, 392, 391), (10, 12, 366, 365), (28, 30, 375, 374), (46, 48, 384, 383), (427, 394, 395, 396, 397, 398, 399, 400, 401, 402, 403, 404, 405, 406, 407, 408, 409, 410, 411, 412, 413, 414, 415, 416, 417, 418, 419, 420, 421, 422, 423, 424, 425, 426), (362, 363, 431, 430), (389, 390, 458, 457), (376, 377, 445, 444), (363, 364, 432, 431), (390, 391, 459, 458), (377, 378, 446, 445), (364, 365, 433, 432), (392, 393, 461, 460), (378, 379, 447, 446), (365, 366, 434, 433), (391, 392, 460, 459), (379, 380, 448, 447), (366, 367, 435, 434), (393, 360, 428, 461), (380, 381, 449, 448), (367, 368, 436, 435), (381, 382, 450, 449), (368, 369, 437, 436), (382, 383, 451, 450), (369, 370, 438, 437), (383, 384, 452, 451), (370, 371, 439, 438), (384, 385, 453, 452), (371, 372, 440, 439), (385, 386, 454, 453), (372, 373, 441, 440), (386, 387, 455, 454), (373, 374, 442, 441), (360, 361, 429, 428), (387, 388, 456, 455), (374, 375, 443, 442), (361, 362, 430, 429), (388, 389, 457, 456), (463, 462, 428, 429), (464, 463, 429, 430), (465, 464, 430, 431), (466, 465, 431, 432), (467, 466, 432, 433), (468, 467, 433, 434), (469, 468, 434, 435), (470, 469, 435, 436), (471, 470, 436, 437), (472, 471, 437, 438), (473, 472, 438, 439), (474, 473, 439, 440), (475, 474, 440, 441), (476, 475, 441, 442), (477, 476, 442, 443), (478, 477, 443, 444), (479, 478, 444, 445), (480, 479, 445, 446), (481, 480, 446, 447), (482, 481, 447, 448), (483, 482, 448, 449), (484, 483, 449, 450), (485, 484, 450, 451), (486, 485, 451, 452), (487, 486, 452, 453), (488, 487, 453, 454), (489, 488, 454, 455), (490, 489, 455, 456), (491, 490, 456, 457), (492, 491, 457, 458), (493, 492, 458, 459), (495, 494, 460, 461), (494, 493, 459, 460), (462, 495, 461, 428), (497, 496, 462, 463), (498, 497, 463, 464), (499, 498, 464, 465), (500, 499, 465, 466), (501, 500, 466, 467), (502, 501, 467, 468), (503, 502, 468, 469), (504, 503, 469, 470), (505, 504, 470, 471), (506, 505, 471, 472), (507, 506, 472, 473), (508, 507, 473, 474), (509, 508, 474, 475), (510, 509, 475, 476), (511, 510, 476, 477), (512, 511, 477, 478), (513, 512, 478, 479), (514, 513, 479, 480), (515, 514, 480, 481), (516, 515, 481, 482), (517, 516, 482, 483), (518, 517, 483, 484), (519, 518, 484, 485), (520, 519, 485, 486), (521, 520, 486, 487), (522, 521, 487, 488), (523, 522, 488, 489), (524, 523, 489, 490), (525, 524, 490, 491), (526, 525, 491, 492), (527, 526, 492, 493), (529, 528, 494, 495), (528, 527, 493, 494), (496, 529, 495, 462), (395, 394, 496, 497), (396, 395, 497, 498), (397, 396, 498, 499), (398, 397, 499, 500), (399, 398, 500, 501), (400, 399, 501, 502), (401, 400, 502, 503), (402, 401, 503, 504), (403, 402, 504, 505), (404, 403, 505, 506), (405, 404, 506, 507), (406, 405, 507, 508), (407, 406, 508, 509), (408, 407, 509, 510), (409, 408, 510, 511), (410, 409, 511, 512), (411, 410, 512, 513), (412, 411, 513, 514), (413, 412, 514, 515), (414, 413, 515, 516), (415, 414, 516, 517), (416, 415, 517, 518), (417, 416, 518, 519), (418, 417, 519, 520), (419, 418, 520, 521), (420, 419, 521, 522), (421, 420, 522, 523), (422, 421, 523, 524), (423, 422, 524, 525), (424, 423, 525, 526), (425, 424, 526, 527), (427, 426, 528, 529), (426, 425, 527, 528), (394, 427, 529, 496), (665, 530, 549, 664), (662, 563, 548, 663), (663, 548, 530, 665), (661, 562, 563, 662), (660, 547, 562, 661), (659, 546, 547, 660), (658, 561, 546, 659), (657, 560, 561, 658), (656, 545, 560, 657), (655, 544, 545, 656), (654, 543, 544, 655), (653, 542, 543, 654), (652, 559, 542, 653), (651, 541, 559, 652), (650, 540, 541, 651), (649, 558, 540, 650), (648, 557, 558, 649), (647, 539, 557, 648), (646, 538, 539, 647), (645, 556, 538, 646), (644, 555, 556, 645), (643, 554, 555, 644), (642, 537, 554, 643), (641, 536, 537, 642), (640, 553, 536, 641), (639, 535, 553, 640), (638, 534, 535, 639), (637, 533, 534, 638), (636, 552, 533, 637), (635, 551, 552, 636), (634, 532, 551, 635), (633, 550, 532, 634), (632, 531, 550, 633), (664, 549, 531, 632), (631, 564, 568, 599), (599, 568, 567, 600), (600, 567, 569, 601), (601, 569, 570, 602), (602, 570, 571, 603), (603, 571, 572, 604), (604, 572, 573, 605), (605, 573, 574, 606), (606, 574, 575, 607), (607, 575, 576, 608), (608, 576, 577, 609), (609, 577, 578, 610), (610, 578, 579, 611), (611, 579, 580, 612), (612, 580, 581, 613), (613, 581, 582, 614), (614, 582, 583, 615), (615, 583, 584, 616), (616, 584, 585, 617), (617, 585, 586, 618), (618, 586, 587, 619), (619, 587, 588, 620), (620, 588, 589, 621), (621, 589, 590, 622), (622, 590, 591, 623), (623, 591, 592, 624), (624, 592, 593, 625), (625, 593, 594, 626), (626, 594, 595, 627), (627, 595, 596, 628), (628, 596, 597, 629), (630, 598, 565, 566), (629, 597, 598, 630), (566, 565, 564, 631), (549, 530, 566, 631), (670, 671, 570, 569), (534, 533, 604, 605), (679, 680, 579, 578), (548, 563, 629, 630), (688, 689, 588, 587), (533, 552, 603, 604), (530, 548, 630, 566), (697, 698, 597, 596), (552, 551, 602, 603), (671, 672, 571, 570), (563, 562, 628, 629), (551, 532, 601, 602), (680, 681, 580, 579), (562, 547, 627, 628), (689, 690, 589, 588), (532, 550, 600, 601), (547, 546, 626, 627), (698, 699, 598, 597), (550, 531, 599, 600), (546, 561, 625, 626), (672, 673, 572, 571), (531, 549, 631, 599), (681, 682, 581, 580), (561, 560, 624, 625), (699, 667, 565, 598), (690, 691, 590, 589), (560, 545, 623, 624), (545, 544, 622, 623), (673, 674, 573, 572), (682, 683, 582, 581), (544, 543, 621, 622), (666, 669, 568, 564), (691, 692, 591, 590), (869, 664, 632, 837), (837, 632, 633, 838), (838, 633, 634, 839), (839, 634, 635, 840), (840, 635, 636, 841), (841, 636, 637, 842), (842, 637, 638, 843), (843, 638, 639, 844), (844, 639, 640, 845), (845, 640, 641, 846), (846, 641, 642, 847), (847, 642, 643, 848), (848, 643, 644, 849), (849, 644, 645, 850), (850, 645, 646, 851), (851, 646, 647, 852), (852, 647, 648, 853), (853, 648, 649, 854), (854, 649, 650, 855), (855, 650, 651, 856), (856, 651, 652, 857), (857, 652, 653, 858), (858, 653, 654, 859), (859, 654, 655, 860), (860, 655, 656, 861), (861, 656, 657, 862), (862, 657, 658, 863), (863, 658, 659, 864), (864, 659, 660, 865), (865, 660, 661, 866), (866, 661, 662, 867), (868, 663, 665, 836), (867, 662, 663, 868), (836, 665, 664, 869), (701, 700, 666, 667), (703, 702, 668, 669), (702, 704, 670, 668), (704, 705, 671, 670), (705, 706, 672, 671), (706, 707, 673, 672), (707, 708, 674, 673), (708, 709, 675, 674), (709, 710, 676, 675), (710, 711, 677, 676), (711, 712, 678, 677), (712, 713, 679, 678), (713, 714, 680, 679), (714, 715, 681, 680), (715, 716, 682, 681), (716, 717, 683, 682), (717, 718, 684, 683), (718, 719, 685, 684), (719, 720, 686, 685), (720, 721, 687, 686), (721, 722, 688, 687), (722, 723, 689, 688), (723, 724, 690, 689), (724, 725, 691, 690), (725, 726, 692, 691), (726, 727, 693, 692), (727, 728, 694, 693), (728, 729, 695, 694), (729, 730, 696, 695), (730, 731, 697, 696), (731, 732, 698, 697), (732, 733, 699, 698), (733, 701, 667, 699), (700, 703, 669, 666), (1, 67, 700, 701), (3, 5, 702, 703), (5, 7, 704, 702), (7, 9, 705, 704), (9, 11, 706, 705), (11, 13, 707, 706), (13, 15, 708, 707), (15, 17, 709, 708), (17, 19, 710, 709), (19, 21, 711, 710), (21, 23, 712, 711), (23, 25, 713, 712), (25, 27, 714, 713), (27, 29, 715, 714), (29, 31, 716, 715), (31, 33, 717, 716), (33, 35, 718, 717), (35, 37, 719, 718), (37, 39, 720, 719), (39, 41, 721, 720), (41, 43, 722, 721), (43, 45, 723, 722), (45, 47, 724, 723), (47, 49, 725, 724), (49, 51, 726, 725), (51, 53, 727, 726), (53, 55, 728, 727), (55, 57, 729, 728), (57, 59, 730, 729), (59, 61, 731, 730), (61, 63, 732, 731), (63, 65, 733, 732), (65, 1, 701, 733), (67, 3, 703, 700), (801, 767, 766, 800), (798, 764, 765, 799), (799, 765, 767, 801), (797, 763, 764, 798), (796, 762, 763, 797), (795, 761, 762, 796), (794, 760, 761, 795), (793, 759, 760, 794), (792, 758, 759, 793), (791, 757, 758, 792), (790, 756, 757, 791), (789, 755, 756, 790), (788, 754, 755, 789), (787, 753, 754, 788), (786, 752, 753, 787), (785, 751, 752, 786), (784, 750, 751, 785), (783, 749, 750, 784), (782, 748, 749, 783), (781, 747, 748, 782), (780, 746, 747, 781), (779, 745, 746, 780), (778, 744, 745, 779), (777, 743, 744, 778), (776, 742, 743, 777), (775, 741, 742, 776), (774, 740, 741, 775), (773, 739, 740, 774), (772, 738, 739, 773), (771, 737, 738, 772), (770, 736, 737, 771), (769, 735, 736, 770), (768, 734, 735, 769), (800, 766, 734, 768), (834, 800, 768, 802), (802, 768, 769, 803), (803, 769, 770, 804), (804, 770, 771, 805), (805, 771, 772, 806), (806, 772, 773, 807), (807, 773, 774, 808), (808, 774, 775, 809), (809, 775, 776, 810), (810, 776, 777, 811), (811, 777, 778, 812), (812, 778, 779, 813), (813, 779, 780, 814), (814, 780, 781, 815), (815, 781, 782, 816), (816, 782, 783, 817), (817, 783, 784, 818), (818, 784, 785, 819), (785, 786, 883, 882), (820, 786, 787, 821), (821, 787, 788, 822), (822, 788, 789, 823), (823, 789, 790, 824), (824, 790, 791, 825), (825, 791, 792, 826), (826, 792, 793, 827), (793, 794, 871, 870), (828, 794, 795, 829), (829, 795, 796, 830), (830, 796, 797, 831), (831, 797, 798, 832), (833, 799, 801, 835), (832, 798, 799, 833), (835, 801, 800, 834), (276, 835, 834, 309), (307, 832, 833, 308), (308, 833, 835, 276), (306, 831, 832, 307), (305, 830, 831, 306), (304, 829, 830, 305), (303, 828, 829, 304), (302, 827, 828, 303), (301, 826, 827, 302), (300, 825, 826, 301), (299, 824, 825, 300), (298, 823, 824, 299), (297, 822, 823, 298), (296, 821, 822, 297), (295, 820, 821, 296), (294, 819, 820, 295), (293, 818, 819, 294), (292, 817, 818, 293), (291, 816, 817, 292), (290, 815, 816, 291), (289, 814, 815, 290), (288, 813, 814, 289), (287, 812, 813, 288), (286, 811, 812, 287), (285, 810, 811, 286), (284, 809, 810, 285), (283, 808, 809, 284), (282, 807, 808, 283), (281, 806, 807, 282), (280, 805, 806, 281), (279, 804, 805, 280), (278, 803, 804, 279), (277, 802, 803, 278), (309, 834, 802, 277), (767, 836, 869, 766), (764, 867, 868, 765), (765, 868, 836, 767), (763, 866, 867, 764), (762, 865, 866, 763), (761, 864, 865, 762), (760, 863, 864, 761), (759, 862, 863, 760), (758, 861, 862, 759), (757, 860, 861, 758), (756, 859, 860, 757), (755, 858, 859, 756), (754, 857, 858, 755), (753, 856, 857, 754), (752, 855, 856, 753), (751, 854, 855, 752), (750, 853, 854, 751), (749, 852, 853, 750), (748, 851, 852, 749), (747, 850, 851, 748), (746, 849, 850, 747), (745, 848, 849, 746), (744, 847, 848, 745), (743, 846, 847, 744), (742, 845, 846, 743), (741, 844, 845, 742), (740, 843, 844, 741), (739, 842, 843, 740), (738, 841, 842, 739), (737, 840, 841, 738), (736, 839, 840, 737), (735, 838, 839, 736), (734, 837, 838, 735), (766, 869, 837, 734), (871, 873, 877, 875), (827, 793, 870, 872), (828, 827, 872, 873), (794, 828, 873, 871), (877, 876, 880, 881), (870, 871, 875, 874), (873, 872, 876, 877), (872, 870, 874, 876), (880, 878, 879, 881), (876, 874, 878, 880), (875, 877, 881, 879), (874, 875, 879, 878), (885, 884, 888, 889), (819, 785, 882, 884), (786, 820, 885, 883), (820, 819, 884, 885), (887, 889, 893, 891), (884, 882, 886, 888), (883, 885, 889, 887), (882, 883, 887, 886), (890, 891, 895, 894), (886, 887, 891, 890), (889, 888, 892, 893), (888, 886, 890, 892), (896, 894, 895, 897), (893, 892, 896, 897), (892, 890, 894, 896), (891, 893, 897, 895), (358, 931, 899, 326), (326, 899, 900, 327), (327, 900, 901, 328), (328, 901, 902, 329), (329, 902, 903, 330), (330, 903, 904, 331), (331, 904, 905, 332), (332, 905, 906, 333), (333, 906, 907, 334), (334, 907, 908, 335), (335, 908, 909, 336), (336, 909, 910, 337), (337, 910, 911, 338), (338, 911, 912, 339), (339, 912, 913, 340), (340, 913, 914, 341), (341, 914, 915, 342), (342, 915, 916, 343), (343, 916, 917, 344), (344, 917, 918, 345), (345, 918, 919, 346), (346, 919, 920, 347), (347, 920, 921, 348), (348, 921, 922, 349), (349, 922, 923, 350), (350, 923, 924, 351), (351, 924, 925, 352), (352, 925, 926, 353), (353, 926, 927, 354), (354, 927, 928, 355), (355, 928, 929, 356), (357, 930, 898, 359), (356, 929, 930, 357), (359, 898, 931, 358), (931, 965, 933, 899), (899, 933, 934, 900), (900, 934, 935, 901), (901, 935, 936, 902), (902, 936, 937, 903), (903, 937, 938, 904), (904, 938, 939, 905), (905, 939, 940, 906), (906, 940, 941, 907), (907, 941, 942, 908), (908, 942, 943, 909), (909, 943, 944, 910), (910, 944, 945, 911), (911, 945, 946, 912), (912, 946, 947, 913), (913, 947, 948, 914), (914, 948, 949, 915), (915, 949, 950, 916), (971, 970, 966, 967), (917, 951, 952, 918), (918, 952, 953, 919), (919, 953, 954, 920), (920, 954, 955, 921), (921, 955, 956, 922), (922, 956, 957, 923), (923, 957, 958, 924), (924, 958, 959, 925), (925, 959, 960, 926), (926, 960, 961, 927), (927, 961, 962, 928), (928, 962, 963, 929), (930, 964, 932, 898), (929, 963, 964, 930), (898, 932, 965, 931), (967, 966, 968, 969), (972, 968, 975, 977), (972, 973, 969, 968), (973, 971, 967, 969), (917, 916, 971, 973), (951, 917, 973, 972), (950, 951, 972, 970), (916, 950, 970, 971), (976, 977, 982, 983), (966, 970, 976, 974), (968, 966, 974, 975), (970, 972, 977, 976), (980, 981, 979, 978), (974, 976, 980, 978), (977, 975, 979, 981), (975, 974, 978, 979), (983, 982, 984, 985), (977, 981, 984, 982), (980, 976, 983, 985), (981, 980, 985, 984)])
me_cylinder.polygons.foreach_set('material_index', [0, 1, 0, 1, 1, 0, 1, 0, 1, 0, 1, 1, 0, 1, 0, 1, 0, 1, 1, 0, 0, 1, 1, 0, 1, 1, 0, 0, 1, 0, 0, 1, 1, 1, 0, 0, 0, 0, 0, 0, 0, 0, 0, 0, 0, 0, 0, 0, 0, 0, 0, 0, 0, 0, 0, 0, 0, 0, 0, 0, 0, 0, 0, 0, 0, 0, 0, 0, 0, 0, 0, 0, 0, 0, 0, 0, 0, 0, 0, 0, 0, 0, 0, 0, 0, 0, 0, 0, 0, 0, 0, 0, 0, 2, 0, 0, 0, 0, 0, 0, 0, 0, 0, 0, 0, 0, 0, 0, 0, 0, 0, 0, 0, 0, 0, 0, 0, 0, 0, 0, 0, 0, 0, 0, 0, 0, 0, 2, 0, 0, 0, 0, 0, 0, 0, 0, 0, 0, 0, 0, 0, 0, 0, 0, 0, 0, 0, 0, 0, 0, 0, 0, 0, 0, 0, 0, 0, 0, 0, 0, 0, 0, 0, 0, 0, 0, 0, 0, 0, 0, 0, 0, 2, 2, 2, 2, 2, 2, 0, 2, 2, 2, 2, 2, 0, 2, 2, 2, 2, 2, 2, 2, 2, 2, 2, 2, 2, 1, 1, 1, 1, 2, 2, 2, 2, 0, 2, 2, 2, 0, 0, 0, 0, 0, 0, 0, 0, 0, 0, 0, 0, 0, 0, 0, 0, 0, 0, 0, 0, 0, 0, 0, 0, 0, 0, 0, 0, 0, 0, 0, 0, 0, 0, 0, 0, 0, 0, 0, 0, 0, 0, 0, 0, 0, 0, 0, 0, 0, 0, 0, 0, 0, 0, 0, 0, 0, 1, 0, 0, 0, 0, 0, 0, 0, 0, 0, 0, 1, 1, 1, 1, 1, 1, 1, 1, 1, 1, 1, 1, 1, 1, 1, 1, 0, 0, 0, 0, 0, 0, 0, 0, 0, 0, 0, 0, 0, 0, 0, 0, 0, 0, 0, 0, 0, 0, 0, 0, 0, 0, 0, 0, 0, 0, 0, 0, 0, 0, 2, 1, 1, 1, 1, 1, 1, 1, 1, 1, 1, 1, 1, 1, 1, 1, 1, 1, 1, 1, 1, 1, 1, 1, 1, 1, 1, 1, 1, 1, 1, 1, 1, 1, 0, 2, 2, 2, 2, 2, 2, 2, 2, 2, 2, 2, 2, 2, 2, 2, 2, 2, 2, 2, 2, 2, 2, 2, 2, 2, 2, 2, 2, 2, 2, 2, 2, 2, 1, 1, 1, 1, 1, 1, 1, 1, 1, 1, 1, 1, 1, 1, 1, 1, 1, 1, 1, 1, 1, 1, 1, 1, 1, 1, 1, 1, 1, 1, 1, 1, 1, 1, 0, 0, 0, 0, 0, 0, 0, 0, 0, 0, 0, 0, 0, 0, 0, 0, 0, 0, 0, 0, 0, 0, 0, 0, 0, 0, 0, 0, 0, 0, 0, 0, 0, 0, 0, 0, 0, 0, 0, 0, 0, 0, 0, 0, 0, 0, 0, 0, 0, 0, 0, 0, 0, 0, 0, 0, 0, 0, 0, 0, 0, 0, 0, 0, 0, 0, 0, 0, 0, 0, 0, 0, 0, 0, 0, 0, 0, 0, 0, 0, 0, 0, 0, 0, 0, 0, 0, 0, 0, 0, 0, 0, 0, 0, 0, 0, 0, 0, 0, 0, 0, 0, 0, 0, 0, 0, 0, 0, 0, 0, 0, 0, 0, 0, 0, 0, 0, 0, 0, 0, 0, 0, 0, 0, 0, 0, 0, 0, 0, 0, 0, 0, 0, 0, 0, 0, 0, 1, 0, 1, 0, 1, 0, 0, 1, 0, 1, 0, 0, 1, 0, 1, 0, 0, 1, 0, 0, 1, 0, 1, 0, 1, 1, 0, 0, 1, 1, 0, 1, 1, 0, 0, 0, 0, 0, 0, 0, 0, 0, 0, 0, 0, 0, 0, 0, 0, 0, 0, 0, 0, 0, 0, 0, 0, 0, 0, 0, 0, 0, 0, 0, 0, 0, 0, 2, 2, 2, 2, 2, 2, 2, 2, 2, 2, 2, 2, 2, 2, 2, 2, 2, 2, 2, 2, 2, 2, 2, 2, 2, 2, 2, 2, 2, 2, 2, 2, 2, 2, 0, 0, 0, 0, 0, 0, 0, 0, 0, 0, 0, 0, 0, 0, 0, 0, 0, 0, 0, 0, 0, 0, 0, 0, 0, 0, 0, 0, 0, 0, 0, 0, 0, 0, 1, 1, 1, 1, 1, 1, 1, 1, 1, 1, 1, 1, 1, 1, 1, 1, 1, 1, 1, 1, 1, 1, 1, 1, 1, 1, 1, 1, 1, 1, 1, 1, 1, 1, 1, 1, 1, 1, 1, 1, 1, 1, 1, 1, 1, 1, 1, 1, 1, 1, 1, 1, 2, 1, 1, 1, 1, 1, 1, 1, 2, 1, 1, 1, 1, 1, 1, 1, 0, 0, 0, 0, 0, 0, 0, 0, 0, 0, 0, 0, 0, 0, 0, 0, 0, 0, 0, 0, 0, 0, 0, 0, 0, 0, 0, 0, 0, 0, 0, 0, 0, 0, 0, 0, 0, 0, 0, 0, 0, 0, 0, 0, 0, 0, 0, 0, 0, 0, 0, 0, 0, 0, 0, 0, 0, 0, 0, 0, 0, 0, 0, 0, 0, 0, 0, 0, 1, 1, 0, 1, 0, 2, 0, 1, 1, 1, 1, 2, 2, 2, 2, 2, 2, 2, 2, 2, 2, 2, 2, 2, 1, 2, 2, 2, 0, 0, 0, 0, 0, 0, 0, 0, 0, 0, 0, 0, 0, 0, 0, 0, 0, 0, 0, 0, 0, 0, 0, 0, 0, 0, 0, 0, 0, 0, 0, 0, 0, 0, 0, 0, 0, 0, 0, 0, 0, 0, 0, 0, 0, 0, 0, 0, 0, 0, 0, 0, 2, 0, 0, 0, 0, 0, 0, 0, 0, 0, 0, 0, 0, 0, 0, 0, 2, 2, 2, 2, 2, 2, 2, 2, 2, 2, 2, 2, 2, 2, 2, 2, 0, 2, 2, 2])
me_cylinder.materials.append(mat_material_001)
me_cylinder.materials.append(mat_material_003)
me_cylinder.materials.append(mat_material_004)
me_cylinder.use_remesh_preserve_volume = False
me_cylinder.use_remesh_preserve_attributes = False
me_cylinder.use_mirror_vertex_groups = False
me_cylinder.update()

# ---- objects
ob_cylinder = bpy.data.objects.new('Cylinder', me_cylinder)

# ---- transforms, parenting, visibility, modifiers, constraints
ob_cylinder.location = (2.842e-14, 2.384e-07, -8.47e-22)
ob_cylinder.rotation_euler = (-1.571, 1.571, 0.0)
ob_cylinder.scale = (1.0, 1.0, 7.903)
ob_cylinder.lineart.crease_threshold = 0.0

# ---- collection membership
col_collection_1.objects.link(ob_cylinder)

# ---- scene / render settings (as saved in the file)
scene.frame_start = 1; scene.frame_end = 250; scene.frame_set(1)
scene.render.engine = 'BLENDER_EEVEE_NEXT'
scene.render.resolution_percentage = 50
scene.render.dither_intensity = 0.0
scene.cycles.use_denoising = False
scene.cycles.samples = 128
scene.cycles.sampling_pattern = 'TABULATED_SOBOL'
scene.cycles.use_adaptive_sampling = False
scene.cycles.use_light_tree = False
scene.cycles.blur_glossy = 0.0
scene.cycles.sample_clamp_indirect = 0.0
scene.view_settings.view_transform = 'Standard'
bpy.context.view_layer.update()

# ---- added for rendering (the .blend has no active camera and no usable light): camera, sun
cam_auto = bpy.data.cameras.new('AutoCamera')
cam_auto.lens = 50.0
cam_auto.sensor_width = 36.0
cam_auto.clip_end = 1000.0
ob_auto_camera = bpy.data.objects.new('AutoCamera', cam_auto)
scene.collection.objects.link(ob_auto_camera)
ob_auto_camera.location = (14.7775, -17.4203, 11.0562)
ob_auto_camera.rotation_euler = (1.09748, -7.21219e-08, 0.694738)
scene.camera = ob_auto_camera
light_auto_sun = bpy.data.lights.new('AutoSun', 'SUN')
light_auto_sun.energy = 3.0
light_auto_sun.angle = 0.0523599
ob_auto_sun = bpy.data.objects.new('AutoSun', light_auto_sun)
scene.collection.objects.link(ob_auto_sun)
ob_auto_sun.rotation_euler = (0.872665, 0.174533, 0.523599)
bpy.context.view_layer.update()
